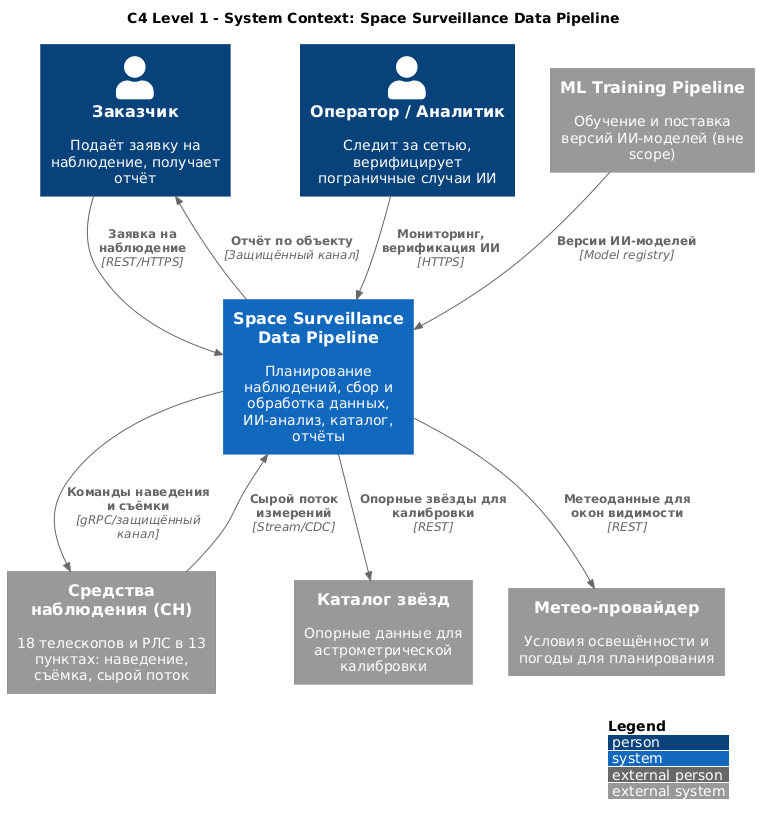

The diagram above was rendered by PlantUML. Its source (embedded in the PNG):
@startuml c4_ssdp
' =====================================================================
'  Модель C4 (уровень Context) для SSDP.
'  Используется библиотека C4-PlantUML (C4_Context.puml).
' =====================================================================
!include https://raw.githubusercontent.com/plantuml-stdlib/C4-PlantUML/master/C4_Context.puml

LAYOUT_WITH_LEGEND()
title C4 Level 1 - System Context: Space Surveillance Data Pipeline

Person(customer, "Заказчик", "Подаёт заявку на наблюдение, получает отчёт")
Person(operator, "Оператор / Аналитик", "Следит за сетью, верифицирует пограничные случаи ИИ")

System(ssdp, "Space Surveillance Data Pipeline", "Планирование наблюдений, сбор и обработка данных, ИИ-анализ, каталог, отчёты")

System_Ext(sensors, "Средства наблюдения (СН)", "18 телескопов и РЛС в 13 пунктах: наведение, съёмка, сырой поток")
System_Ext(starCatalog, "Каталог звёзд", "Опорные данные для астрометрической калибровки")
System_Ext(weather, "Метео-провайдер", "Условия освещённости и погоды для планирования")
System_Ext(mlTraining, "ML Training Pipeline", "Обучение и поставка версий ИИ-моделей (вне scope)")

Rel(customer, ssdp, "Заявка на наблюдение", "REST/HTTPS")
Rel(ssdp, customer, "Отчёт по объекту", "Защищённый канал")
Rel(operator, ssdp, "Мониторинг, верификация ИИ", "HTTPS")
Rel(ssdp, sensors, "Команды наведения и съёмки", "gRPC/защищённый канал")
Rel(sensors, ssdp, "Сырой поток измерений", "Stream/CDC")
Rel(ssdp, starCatalog, "Опорные звёзды для калибровки", "REST")
Rel(ssdp, weather, "Метеоданные для окон видимости", "REST")
Rel(mlTraining, ssdp, "Версии ИИ-моделей", "Model registry")

@enduml